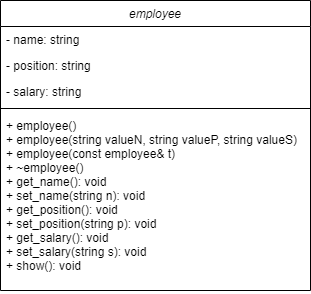

The diagram above was exported from draw.io. Its source (the exported page's mxGraphModel, read from the mxfile embedded in the PNG):
<mxGraphModel dx="1050" dy="501" grid="1" gridSize="10" guides="1" tooltips="1" connect="1" arrows="1" fold="1" page="1" pageScale="1" pageWidth="827" pageHeight="1169" math="0" shadow="0">
  <root>
    <mxCell id="WIyWlLk6GJQsqaUBKTNV-0" />
    <mxCell id="WIyWlLk6GJQsqaUBKTNV-1" parent="WIyWlLk6GJQsqaUBKTNV-0" />
    <mxCell id="zkfFHV4jXpPFQw0GAbJ--0" value="employee" style="swimlane;fontStyle=2;align=center;verticalAlign=top;childLayout=stackLayout;horizontal=1;startSize=26;horizontalStack=0;resizeParent=1;resizeLast=0;collapsible=1;marginBottom=0;rounded=0;shadow=0;strokeWidth=1;" parent="WIyWlLk6GJQsqaUBKTNV-1" vertex="1">
      <mxGeometry x="220" y="120" width="310" height="290" as="geometry">
        <mxRectangle x="230" y="140" width="160" height="26" as="alternateBounds" />
      </mxGeometry>
    </mxCell>
    <mxCell id="zkfFHV4jXpPFQw0GAbJ--1" value="- name: string" style="text;align=left;verticalAlign=top;spacingLeft=4;spacingRight=4;overflow=hidden;rotatable=0;points=[[0,0.5],[1,0.5]];portConstraint=eastwest;" parent="zkfFHV4jXpPFQw0GAbJ--0" vertex="1">
      <mxGeometry y="26" width="310" height="26" as="geometry" />
    </mxCell>
    <mxCell id="zkfFHV4jXpPFQw0GAbJ--2" value="- position: string" style="text;align=left;verticalAlign=top;spacingLeft=4;spacingRight=4;overflow=hidden;rotatable=0;points=[[0,0.5],[1,0.5]];portConstraint=eastwest;rounded=0;shadow=0;html=0;" parent="zkfFHV4jXpPFQw0GAbJ--0" vertex="1">
      <mxGeometry y="52" width="310" height="26" as="geometry" />
    </mxCell>
    <mxCell id="zkfFHV4jXpPFQw0GAbJ--3" value="- salary: string" style="text;align=left;verticalAlign=top;spacingLeft=4;spacingRight=4;overflow=hidden;rotatable=0;points=[[0,0.5],[1,0.5]];portConstraint=eastwest;rounded=0;shadow=0;html=0;" parent="zkfFHV4jXpPFQw0GAbJ--0" vertex="1">
      <mxGeometry y="78" width="310" height="26" as="geometry" />
    </mxCell>
    <mxCell id="zkfFHV4jXpPFQw0GAbJ--4" value="" style="line;html=1;strokeWidth=1;align=left;verticalAlign=middle;spacingTop=-1;spacingLeft=3;spacingRight=3;rotatable=0;labelPosition=right;points=[];portConstraint=eastwest;" parent="zkfFHV4jXpPFQw0GAbJ--0" vertex="1">
      <mxGeometry y="104" width="310" height="8" as="geometry" />
    </mxCell>
    <mxCell id="zkfFHV4jXpPFQw0GAbJ--5" value="+ employee()&#10;+ employee(string valueN, string valueP, string valueS)&#10;+ employee(const employee&amp; t)&#10;+ ~employee()&#10;+ get_name(): void&#10;+ set_name(string n): void&#10;+ get_position(): void&#10;+ set_position(string p): void&#10;+ get_salary(): void&#10;+ set_salary(string s): void&#10;+ show(): void" style="text;align=left;verticalAlign=top;spacingLeft=4;spacingRight=4;overflow=hidden;rotatable=0;points=[[0,0.5],[1,0.5]];portConstraint=eastwest;" parent="zkfFHV4jXpPFQw0GAbJ--0" vertex="1">
      <mxGeometry y="112" width="310" height="178" as="geometry" />
    </mxCell>
  </root>
</mxGraphModel>